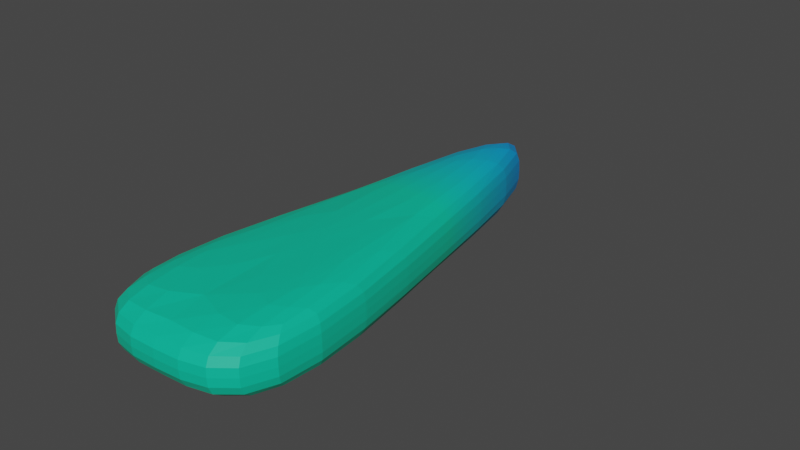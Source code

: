 # Source: Blue_candy.blend  (saved by Blender 3.3.6; exported with 4.5.12 LTS)
import bpy
from mathutils import Matrix  # noqa: F401  (used for matrix-valued properties, if any)

bpy.ops.wm.read_factory_settings(use_empty=True)
scene = bpy.context.scene
scene.name = 'Scene'

# ---- collections
col_collection = bpy.data.collections.new('Collection'); scene.collection.children.link(col_collection)

# ---- materials (node trees are filled in below, after node groups)
mat_material_004 = bpy.data.materials.new('Material.004')
mat_material_004.use_transparent_shadow = False

# ---- material node trees
mat_material_004.use_nodes = True; mat_material_004.node_tree.nodes.clear()

# ---- world
world_world = bpy.data.worlds.new('World'); scene.world = world_world
world_world.use_nodes = True; world_world.node_tree.nodes.clear()
_N = world_world.node_tree.nodes; _L = world_world.node_tree.links
n0 = _N.new('ShaderNodeOutputWorld'); n0.name = 'World Output'; n0.location = (300, 300)
n1 = _N.new('ShaderNodeBackground'); n1.name = 'Background'; n1.location = (10, 300)
n1.inputs[0].default_value = (0.05088, 0.05088, 0.05088, 1.0)
_L.new(n1.outputs[0], n0.inputs[0])
n0.is_active_output = True
world_world.color = (0.05088, 0.05088, 0.05088)
world_world.use_sun_shadow = False
world_world.sun_shadow_jitter_overblur = 0.0

# ---- meshes
me_circle = bpy.data.meshes.new('Circle')
me_circle.from_pydata([(-0.003501, 0.9998, -0.1027), (-0.866, -0.5, 0.0), (0.866, -0.5, 0.0), (0.003501, 1.0, 0.6947), (-0.866, -0.5, 0.592), (0.866, -0.5, 0.592), (-0.433, 0.25, 0.0), (0.0, -0.5, 0.0), (0.433, 0.25, 0.0), (-0.433, 0.25, 0.592), (0.0, -0.5, 0.592), (0.433, 0.25, 0.592), (1.728e-09, 1.0, 0.296), (0.866, -0.5, 0.296), (-0.866, -0.5, 0.296), (-0.433, 0.25, 0.296), (0.0, -0.5, 0.296), (0.433, 0.25, 0.296)], [], [(1, 6, 7), (4, 10, 9), (17, 12, 3, 11), (16, 13, 5, 10), (15, 14, 4, 9), (12, 15, 9, 3), (0, 6, 15, 12), (6, 1, 14, 15), (14, 16, 10, 4), (1, 7, 16, 14), (7, 2, 13, 16), (13, 17, 11, 5), (2, 8, 17, 13), (8, 0, 12, 17), (9, 11, 3), (9, 10, 11), (10, 5, 11), (7, 8, 2), (7, 6, 8), (6, 0, 8)])
_uv = me_circle.uv_layers.new(name='UVMap')
_uv.uv.foreach_set('vector', [0.0, 0.0, 0.0, 0.0, 0.0, 0.0, 0.0, 0.0, 0.0, 0.0, 0.0, 0.0, 0.0, 0.0, 0.0, 0.0, 0.0, 0.0, 0.0, 0.0, 0.0, 0.0, 0.0, 0.0, 0.0, 0.0, 0.0, 0.0, 0.0, 0.0, 0.0, 0.0, 0.0, 0.0, 0.0, 0.0, 0.0, 0.0, 0.0, 0.0, 0.0, 0.0, 0.0, 0.0, 0.0, 0.0, 0.0, 0.0, 0.0, 0.0, 0.0, 0.0, 0.0, 0.0, 0.0, 0.0, 0.0, 0.0, 0.0, 0.0, 0.0, 0.0, 0.0, 0.0, 0.0, 0.0, 0.0, 0.0, 0.0, 0.0, 0.0, 0.0, 0.0, 0.0, 0.0, 0.0, 0.0, 0.0, 0.0, 0.0, 0.0, 0.0, 0.0, 0.0, 0.0, 0.0, 0.0, 0.0, 0.0, 0.0, 0.0, 0.0, 0.0, 0.0, 0.0, 0.0, 0.0, 0.0, 0.0, 0.0, 0.0, 0.0, 0.0, 0.0, 0.0, 0.0, 0.0, 0.0, 0.0, 0.0, 0.0, 0.0, 0.0, 0.0, 0.0, 0.0, 0.0, 0.0, 0.0, 0.0, 0.0, 0.0, 0.0, 0.0, 0.0, 0.0, 0.0, 0.0, 0.0, 0.0, 0.0, 0.0, 0.0, 0.0, 0.0, 0.0, 0.0, 0.0, 0.0, 0.0, 0.0, 0.0, 0.0, 0.0])
me_circle.materials.append(mat_material_004)
me_circle.update()

# ---- objects
ob_circle = bpy.data.objects.new('Circle', me_circle)
_N = mat_material_004.node_tree.nodes; _L = mat_material_004.node_tree.links
n0 = _N.new('ShaderNodeBsdfPrincipled'); n0.name = 'Principled BSDF'; n0.location = (10, 300)
n0.distribution = 'GGX'
n0.subsurface_method = 'RANDOM_WALK_SKIN'
n0.inputs[3].default_value = 1.45
n0.inputs[27].default_value = (0.0, 0.0, 0.0, 1.0)
n0.inputs[28].default_value = 1.0
n1 = _N.new('ShaderNodeOutputMaterial'); n1.name = 'Material Output'; n1.location = (300, 300)
n2 = _N.new('ShaderNodeTexGradient'); n2.name = 'Gradient Texture'; n2.location = (-915, 101)
n2.hide = True
n3 = _N.new('ShaderNodeMapping'); n3.name = 'Mapping'; n3.location = (-1234, 203)
n3.inputs[2].default_value = (0.0, 0.0, -1.571)
n4 = _N.new('ShaderNodeTexCoord'); n4.name = 'Texture Coordinate'; n4.location = (-1522, 153)
n4.object = ob_circle
n5 = _N.new('ShaderNodeValToRGB'); n5.name = 'ColorRamp'; n5.location = (-446, 187)
while len(n5.color_ramp.elements) > 1: n5.color_ramp.elements.remove(n5.color_ramp.elements[-1])
n5.color_ramp.elements[0].position = 0.5045; n5.color_ramp.elements[0].color = (0.0005743, 0.5332, 0.3234, 1.0)
_e = n5.color_ramp.elements.new(0.8591); _e.color = (0.0, 0.2164, 0.75, 1.0)
_e = n5.color_ramp.elements.new(0.9909); _e.color = (0.004629, 0.0, 0.3817, 1.0)
_L.new(n0.outputs[0], n1.inputs[0])
_L.new(n5.outputs[0], n0.inputs[0])
_L.new(n2.outputs[0], n5.inputs[0])
_L.new(n3.outputs[0], n2.inputs[0])
_L.new(n4.outputs[0], n3.inputs[0])
n1.is_active_output = True

# ---- transforms, parenting, visibility, modifiers, constraints
ob_circle.location = (0.0, 0.0, 0.0)
ob_circle.rotation_euler = (-0.009469, -0.03746, 0.006553)
ob_circle.scale = (1.103, 3.318, 1.0)
_m = ob_circle.modifiers.new('Subdivision', 'SUBSURF')

# ---- collection membership
col_collection.objects.link(ob_circle)

# ---- scene / render settings (as saved in the file)
scene.frame_start = 1; scene.frame_end = 250; scene.frame_set(1)
scene.render.engine = 'BLENDER_EEVEE_NEXT'
scene.cycles.sampling_pattern = 'TABULATED_SOBOL'
scene.cycles.use_light_tree = False
scene.view_settings.view_transform = 'Filmic'
bpy.context.view_layer.update()

# ---- added for rendering (the .blend has no active camera and no usable light): camera, sun
cam_auto = bpy.data.cameras.new('AutoCamera')
cam_auto.lens = 50.0
cam_auto.sensor_width = 36.0
cam_auto.clip_end = 1000.0
ob_auto_camera = bpy.data.objects.new('AutoCamera', cam_auto)
scene.collection.objects.link(ob_auto_camera)
ob_auto_camera.location = (5.02476, -5.2167, 4.32074)
ob_auto_camera.rotation_euler = (1.09748, -7.21219e-08, 0.694738)
scene.camera = ob_auto_camera
light_auto_sun = bpy.data.lights.new('AutoSun', 'SUN')
light_auto_sun.energy = 3.0
light_auto_sun.angle = 0.0523599
ob_auto_sun = bpy.data.objects.new('AutoSun', light_auto_sun)
scene.collection.objects.link(ob_auto_sun)
ob_auto_sun.rotation_euler = (0.872665, 0.174533, 0.523599)
bpy.context.view_layer.update()
